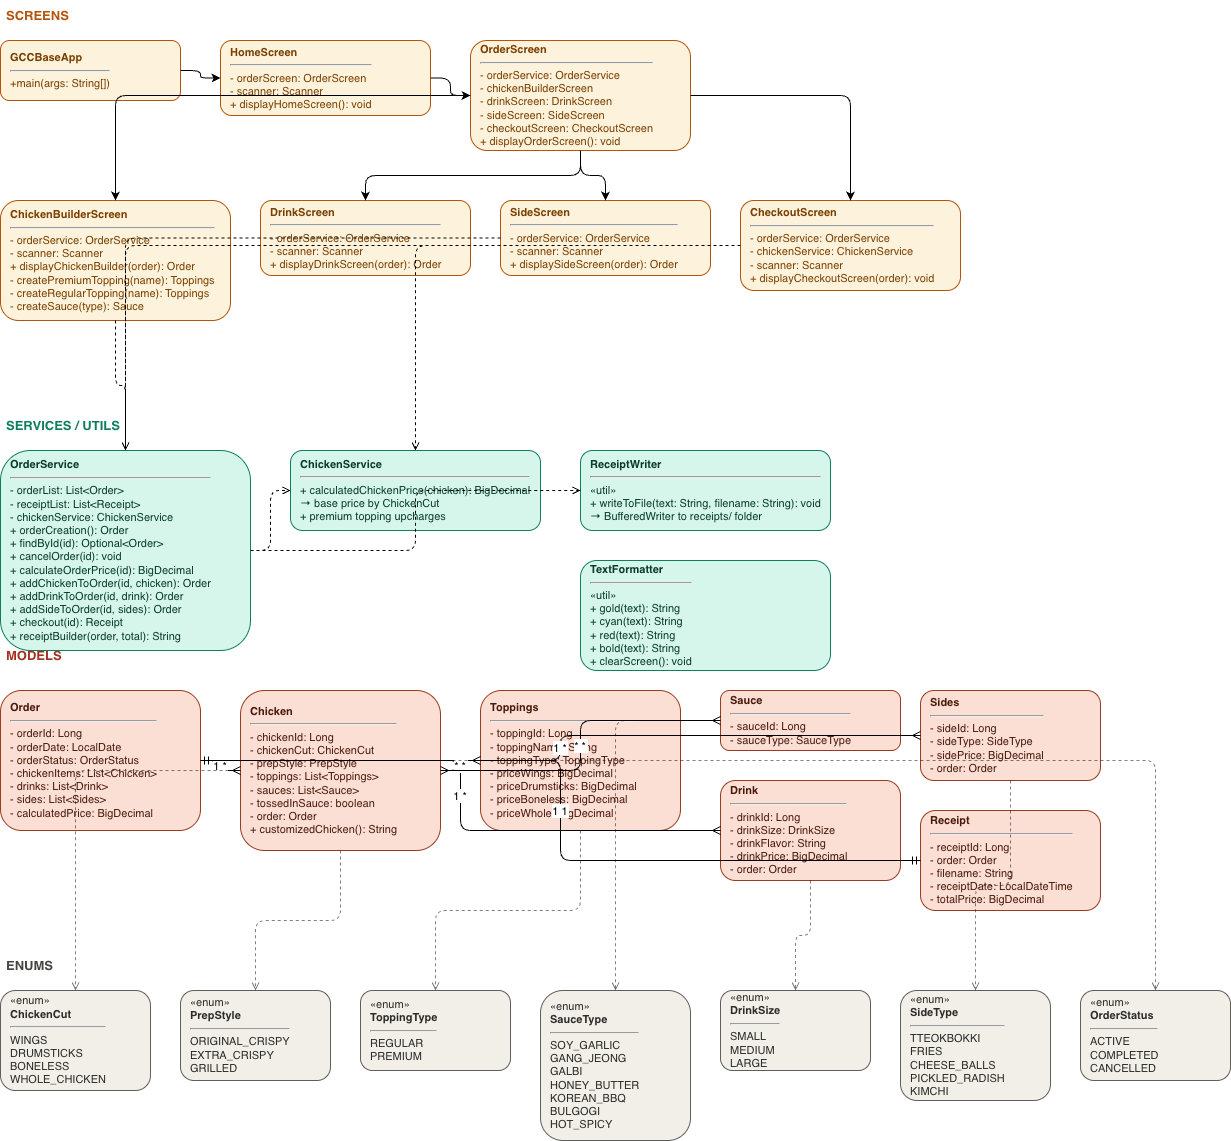

The diagram above was exported from draw.io. Its source (the exported page's mxGraphModel, read from the mxfile embedded in the PNG):
<mxGraphModel dx="1407" dy="1155" grid="1" gridSize="10" guides="1" tooltips="1" connect="1" arrows="1" fold="1" page="1" pageScale="1" pageWidth="850" pageHeight="1100" math="0" shadow="0">
  <root>
    <mxCell id="0" />
    <mxCell id="1" parent="0" />
    <mxCell id="gHhRaA1uqewNaWPNZ7lt-1" parent="1" style="text;html=1;strokeColor=none;fillColor=none;align=left;verticalAlign=middle;spacingLeft=4;spacingRight=4;overflow=hidden;rotatable=0;fontSize=13;fontColor=#B45309;" value="&lt;b&gt;SCREENS&lt;/b&gt;" vertex="1">
      <mxGeometry height="30" width="120" x="40" y="20" as="geometry" />
    </mxCell>
    <mxCell id="gHhRaA1uqewNaWPNZ7lt-2" parent="1" style="text;html=1;strokeColor=none;fillColor=none;align=left;verticalAlign=middle;spacingLeft=4;spacingRight=4;overflow=hidden;rotatable=0;fontSize=13;fontColor=#0D7F60;" value="&lt;b&gt;SERVICES / UTILS&lt;/b&gt;" vertex="1">
      <mxGeometry height="30" width="180" x="40" y="430" as="geometry" />
    </mxCell>
    <mxCell id="gHhRaA1uqewNaWPNZ7lt-3" parent="1" style="text;html=1;strokeColor=none;fillColor=none;align=left;verticalAlign=middle;spacingLeft=4;spacingRight=4;overflow=hidden;rotatable=0;fontSize=13;fontColor=#A33020;" value="&lt;b&gt;MODELS&lt;/b&gt;" vertex="1">
      <mxGeometry height="30" width="120" x="40" y="660" as="geometry" />
    </mxCell>
    <mxCell id="gHhRaA1uqewNaWPNZ7lt-4" parent="1" style="text;html=1;strokeColor=none;fillColor=none;align=left;verticalAlign=middle;spacingLeft=4;spacingRight=4;overflow=hidden;rotatable=0;fontSize=13;fontColor=#444441;" value="&lt;b&gt;ENUMS&lt;/b&gt;" vertex="1">
      <mxGeometry height="30" width="120" x="40" y="970" as="geometry" />
    </mxCell>
    <mxCell id="gHhRaA1uqewNaWPNZ7lt-5" parent="1" style="rounded=1;whiteSpace=wrap;html=1;fillColor=#FDF3DC;strokeColor=#B45309;fontColor=#7A3F00;fontSize=11;align=left;spacingLeft=8;" value="&lt;b&gt;GCCBaseApp&lt;/b&gt;&lt;hr/&gt;+main(args: String[])" vertex="1">
      <mxGeometry height="60" width="180" x="40" y="60" as="geometry" />
    </mxCell>
    <mxCell id="gHhRaA1uqewNaWPNZ7lt-6" parent="1" style="rounded=1;whiteSpace=wrap;html=1;fillColor=#FDF3DC;strokeColor=#B45309;fontColor=#7A3F00;fontSize=11;align=left;spacingLeft=8;" value="&lt;b&gt;HomeScreen&lt;/b&gt;&lt;hr/&gt;- orderScreen: OrderScreen&lt;br/&gt;- scanner: Scanner&lt;br/&gt;+ displayHomeScreen(): void" vertex="1">
      <mxGeometry height="75" width="210" x="260" y="60" as="geometry" />
    </mxCell>
    <mxCell id="gHhRaA1uqewNaWPNZ7lt-7" parent="1" style="rounded=1;whiteSpace=wrap;html=1;fillColor=#FDF3DC;strokeColor=#B45309;fontColor=#7A3F00;fontSize=11;align=left;spacingLeft=8;" value="&lt;b&gt;OrderScreen&lt;/b&gt;&lt;hr/&gt;- orderService: OrderService&lt;br/&gt;- chickenBuilderScreen&lt;br/&gt;- drinkScreen: DrinkScreen&lt;br/&gt;- sideScreen: SideScreen&lt;br/&gt;- checkoutScreen: CheckoutScreen&lt;br/&gt;+ displayOrderScreen(): void" vertex="1">
      <mxGeometry height="110" width="220" x="510" y="60" as="geometry" />
    </mxCell>
    <mxCell id="gHhRaA1uqewNaWPNZ7lt-8" parent="1" style="rounded=1;whiteSpace=wrap;html=1;fillColor=#FDF3DC;strokeColor=#B45309;fontColor=#7A3F00;fontSize=11;align=left;spacingLeft=8;" value="&lt;b&gt;ChickenBuilderScreen&lt;/b&gt;&lt;hr/&gt;- orderService: OrderService&lt;br/&gt;- scanner: Scanner&lt;br/&gt;+ displayChickenBuilder(order): Order&lt;br/&gt;- createPremiumTopping(name): Toppings&lt;br/&gt;- createRegularTopping(name): Toppings&lt;br/&gt;- createSauce(type): Sauce" vertex="1">
      <mxGeometry height="120" width="230" x="40" y="220" as="geometry" />
    </mxCell>
    <mxCell id="gHhRaA1uqewNaWPNZ7lt-9" parent="1" style="rounded=1;whiteSpace=wrap;html=1;fillColor=#FDF3DC;strokeColor=#B45309;fontColor=#7A3F00;fontSize=11;align=left;spacingLeft=8;" value="&lt;b&gt;DrinkScreen&lt;/b&gt;&lt;hr/&gt;- orderService: OrderService&lt;br/&gt;- scanner: Scanner&lt;br/&gt;+ displayDrinkScreen(order): Order" vertex="1">
      <mxGeometry height="75" width="210" x="300" y="220" as="geometry" />
    </mxCell>
    <mxCell id="gHhRaA1uqewNaWPNZ7lt-10" parent="1" style="rounded=1;whiteSpace=wrap;html=1;fillColor=#FDF3DC;strokeColor=#B45309;fontColor=#7A3F00;fontSize=11;align=left;spacingLeft=8;" value="&lt;b&gt;SideScreen&lt;/b&gt;&lt;hr/&gt;- orderService: OrderService&lt;br/&gt;- scanner: Scanner&lt;br/&gt;+ displaySideScreen(order): Order" vertex="1">
      <mxGeometry height="75" width="210" x="540" y="220" as="geometry" />
    </mxCell>
    <mxCell id="gHhRaA1uqewNaWPNZ7lt-11" parent="1" style="rounded=1;whiteSpace=wrap;html=1;fillColor=#FDF3DC;strokeColor=#B45309;fontColor=#7A3F00;fontSize=11;align=left;spacingLeft=8;" value="&lt;b&gt;CheckoutScreen&lt;/b&gt;&lt;hr/&gt;- orderService: OrderService&lt;br/&gt;- chickenService: ChickenService&lt;br/&gt;- scanner: Scanner&lt;br/&gt;+ displayCheckoutScreen(order): void" vertex="1">
      <mxGeometry height="90" width="220" x="780" y="220" as="geometry" />
    </mxCell>
    <mxCell id="gHhRaA1uqewNaWPNZ7lt-12" parent="1" style="rounded=1;whiteSpace=wrap;html=1;fillColor=#D6F5EB;strokeColor=#0D7F60;fontColor=#083D2A;fontSize=11;align=left;spacingLeft=8;" value="&lt;b&gt;OrderService&lt;/b&gt;&lt;hr/&gt;- orderList: List&amp;lt;Order&amp;gt;&lt;br/&gt;- receiptList: List&amp;lt;Receipt&amp;gt;&lt;br/&gt;- chickenService: ChickenService&lt;br/&gt;+ orderCreation(): Order&lt;br/&gt;+ findById(id): Optional&amp;lt;Order&amp;gt;&lt;br/&gt;+ cancelOrder(id): void&lt;br/&gt;+ calculateOrderPrice(id): BigDecimal&lt;br/&gt;+ addChickenToOrder(id, chicken): Order&lt;br/&gt;+ addDrinkToOrder(id, drink): Order&lt;br/&gt;+ addSideToOrder(id, sides): Order&lt;br/&gt;+ checkout(id): Receipt&lt;br/&gt;+ receiptBuilder(order, total): String" vertex="1">
      <mxGeometry height="200" width="250" x="40" y="470" as="geometry" />
    </mxCell>
    <mxCell id="gHhRaA1uqewNaWPNZ7lt-13" parent="1" style="rounded=1;whiteSpace=wrap;html=1;fillColor=#D6F5EB;strokeColor=#0D7F60;fontColor=#083D2A;fontSize=11;align=left;spacingLeft=8;" value="&lt;b&gt;ChickenService&lt;/b&gt;&lt;hr/&gt;+ calculatedChickenPrice(chicken): BigDecimal&lt;br/&gt;  → base price by ChickenCut&lt;br/&gt;  + premium topping upcharges" vertex="1">
      <mxGeometry height="80" width="250" x="330" y="470" as="geometry" />
    </mxCell>
    <mxCell id="gHhRaA1uqewNaWPNZ7lt-14" parent="1" style="rounded=1;whiteSpace=wrap;html=1;fillColor=#D6F5EB;strokeColor=#0D7F60;fontColor=#083D2A;fontSize=11;align=left;spacingLeft=8;" value="&lt;b&gt;ReceiptWriter&lt;/b&gt;&lt;hr/&gt;&amp;laquo;util&amp;raquo;&lt;br/&gt;+ writeToFile(text: String, filename: String): void&lt;br/&gt;  → BufferedWriter to receipts/ folder" vertex="1">
      <mxGeometry height="80" width="250" x="620" y="470" as="geometry" />
    </mxCell>
    <mxCell id="gHhRaA1uqewNaWPNZ7lt-15" parent="1" style="rounded=1;whiteSpace=wrap;html=1;fillColor=#D6F5EB;strokeColor=#0D7F60;fontColor=#083D2A;fontSize=11;align=left;spacingLeft=8;" value="&lt;b&gt;TextFormatter&lt;/b&gt;&lt;hr/&gt;&amp;laquo;util&amp;raquo;&lt;br/&gt;+ gold(text): String&lt;br/&gt;+ cyan(text): String&lt;br/&gt;+ red(text): String&lt;br/&gt;+ bold(text): String&lt;br/&gt;+ clearScreen(): void" vertex="1">
      <mxGeometry height="110" width="250" x="620" y="580" as="geometry" />
    </mxCell>
    <mxCell id="gHhRaA1uqewNaWPNZ7lt-16" parent="1" style="rounded=1;whiteSpace=wrap;html=1;fillColor=#FBDED4;strokeColor=#993C1D;fontColor=#4A1B0C;fontSize=11;align=left;spacingLeft=8;" value="&lt;b&gt;Order&lt;/b&gt;&lt;hr/&gt;- orderId: Long&lt;br/&gt;- orderDate: LocalDate&lt;br/&gt;- orderStatus: OrderStatus&lt;br/&gt;- chickenItems: List&amp;lt;Chicken&amp;gt;&lt;br/&gt;- drinks: List&amp;lt;Drink&amp;gt;&lt;br/&gt;- sides: List&amp;lt;Sides&amp;gt;&lt;br/&gt;- calculatedPrice: BigDecimal" vertex="1">
      <mxGeometry height="140" width="200" x="40" y="710" as="geometry" />
    </mxCell>
    <mxCell id="gHhRaA1uqewNaWPNZ7lt-17" parent="1" style="rounded=1;whiteSpace=wrap;html=1;fillColor=#FBDED4;strokeColor=#993C1D;fontColor=#4A1B0C;fontSize=11;align=left;spacingLeft=8;" value="&lt;b&gt;Chicken&lt;/b&gt;&lt;hr/&gt;- chickenId: Long&lt;br/&gt;- chickenCut: ChickenCut&lt;br/&gt;- prepStyle: PrepStyle&lt;br/&gt;- toppings: List&amp;lt;Toppings&amp;gt;&lt;br/&gt;- sauces: List&amp;lt;Sauce&amp;gt;&lt;br/&gt;- tossedInSauce: boolean&lt;br/&gt;- order: Order&lt;br/&gt;+ customizedChicken(): String" vertex="1">
      <mxGeometry height="160" width="200" x="280" y="710" as="geometry" />
    </mxCell>
    <mxCell id="gHhRaA1uqewNaWPNZ7lt-18" parent="1" style="rounded=1;whiteSpace=wrap;html=1;fillColor=#FBDED4;strokeColor=#993C1D;fontColor=#4A1B0C;fontSize=11;align=left;spacingLeft=8;" value="&lt;b&gt;Toppings&lt;/b&gt;&lt;hr/&gt;- toppingId: Long&lt;br/&gt;- toppingName: String&lt;br/&gt;- toppingType: ToppingType&lt;br/&gt;- priceWings: BigDecimal&lt;br/&gt;- priceDrumsticks: BigDecimal&lt;br/&gt;- priceBoneless: BigDecimal&lt;br/&gt;- priceWhole: BigDecimal" vertex="1">
      <mxGeometry height="140" width="200" x="520" y="710" as="geometry" />
    </mxCell>
    <mxCell id="gHhRaA1uqewNaWPNZ7lt-19" parent="1" style="rounded=1;whiteSpace=wrap;html=1;fillColor=#FBDED4;strokeColor=#993C1D;fontColor=#4A1B0C;fontSize=11;align=left;spacingLeft=8;" value="&lt;b&gt;Sauce&lt;/b&gt;&lt;hr/&gt;- sauceId: Long&lt;br/&gt;- sauceType: SauceType" vertex="1">
      <mxGeometry height="60" width="180" x="760" y="710" as="geometry" />
    </mxCell>
    <mxCell id="gHhRaA1uqewNaWPNZ7lt-20" parent="1" style="rounded=1;whiteSpace=wrap;html=1;fillColor=#FBDED4;strokeColor=#993C1D;fontColor=#4A1B0C;fontSize=11;align=left;spacingLeft=8;" value="&lt;b&gt;Drink&lt;/b&gt;&lt;hr/&gt;- drinkId: Long&lt;br/&gt;- drinkSize: DrinkSize&lt;br/&gt;- drinkFlavor: String&lt;br/&gt;- drinkPrice: BigDecimal&lt;br/&gt;- order: Order" vertex="1">
      <mxGeometry height="100" width="180" x="760" y="800" as="geometry" />
    </mxCell>
    <mxCell id="gHhRaA1uqewNaWPNZ7lt-21" parent="1" style="rounded=1;whiteSpace=wrap;html=1;fillColor=#FBDED4;strokeColor=#993C1D;fontColor=#4A1B0C;fontSize=11;align=left;spacingLeft=8;" value="&lt;b&gt;Sides&lt;/b&gt;&lt;hr/&gt;- sideId: Long&lt;br/&gt;- sideType: SideType&lt;br/&gt;- sidePrice: BigDecimal&lt;br/&gt;- order: Order" vertex="1">
      <mxGeometry height="90" width="180" x="960" y="710" as="geometry" />
    </mxCell>
    <mxCell id="gHhRaA1uqewNaWPNZ7lt-22" parent="1" style="rounded=1;whiteSpace=wrap;html=1;fillColor=#FBDED4;strokeColor=#993C1D;fontColor=#4A1B0C;fontSize=11;align=left;spacingLeft=8;" value="&lt;b&gt;Receipt&lt;/b&gt;&lt;hr/&gt;- receiptId: Long&lt;br/&gt;- order: Order&lt;br/&gt;- filename: String&lt;br/&gt;- receiptDate: LocalDateTime&lt;br/&gt;- totalPrice: BigDecimal" vertex="1">
      <mxGeometry height="100" width="180" x="960" y="830" as="geometry" />
    </mxCell>
    <mxCell id="gHhRaA1uqewNaWPNZ7lt-23" parent="1" style="rounded=1;whiteSpace=wrap;html=1;fillColor=#F1EFE8;strokeColor=#5F5E5A;fontColor=#2C2C2A;fontSize=11;align=left;spacingLeft=8;" value="&amp;laquo;enum&amp;raquo;&lt;br/&gt;&lt;b&gt;ChickenCut&lt;/b&gt;&lt;hr/&gt;WINGS&lt;br/&gt;DRUMSTICKS&lt;br/&gt;BONELESS&lt;br/&gt;WHOLE_CHICKEN" vertex="1">
      <mxGeometry height="100" width="150" x="40" y="1010" as="geometry" />
    </mxCell>
    <mxCell id="gHhRaA1uqewNaWPNZ7lt-24" parent="1" style="rounded=1;whiteSpace=wrap;html=1;fillColor=#F1EFE8;strokeColor=#5F5E5A;fontColor=#2C2C2A;fontSize=11;align=left;spacingLeft=8;" value="&amp;laquo;enum&amp;raquo;&lt;br/&gt;&lt;b&gt;PrepStyle&lt;/b&gt;&lt;hr/&gt;ORIGINAL_CRISPY&lt;br/&gt;EXTRA_CRISPY&lt;br/&gt;GRILLED" vertex="1">
      <mxGeometry height="90" width="150" x="220" y="1010" as="geometry" />
    </mxCell>
    <mxCell id="gHhRaA1uqewNaWPNZ7lt-25" parent="1" style="rounded=1;whiteSpace=wrap;html=1;fillColor=#F1EFE8;strokeColor=#5F5E5A;fontColor=#2C2C2A;fontSize=11;align=left;spacingLeft=8;" value="&amp;laquo;enum&amp;raquo;&lt;br/&gt;&lt;b&gt;ToppingType&lt;/b&gt;&lt;hr/&gt;REGULAR&lt;br/&gt;PREMIUM" vertex="1">
      <mxGeometry height="80" width="150" x="400" y="1010" as="geometry" />
    </mxCell>
    <mxCell id="gHhRaA1uqewNaWPNZ7lt-26" parent="1" style="rounded=1;whiteSpace=wrap;html=1;fillColor=#F1EFE8;strokeColor=#5F5E5A;fontColor=#2C2C2A;fontSize=11;align=left;spacingLeft=8;" value="&amp;laquo;enum&amp;raquo;&lt;br/&gt;&lt;b&gt;SauceType&lt;/b&gt;&lt;hr/&gt;SOY_GARLIC&lt;br/&gt;GANG_JEONG&lt;br/&gt;GALBI&lt;br/&gt;HONEY_BUTTER&lt;br/&gt;KOREAN_BBQ&lt;br/&gt;BULGOGI&lt;br/&gt;HOT_SPICY" vertex="1">
      <mxGeometry height="150" width="150" x="580" y="1010" as="geometry" />
    </mxCell>
    <mxCell id="gHhRaA1uqewNaWPNZ7lt-27" parent="1" style="rounded=1;whiteSpace=wrap;html=1;fillColor=#F1EFE8;strokeColor=#5F5E5A;fontColor=#2C2C2A;fontSize=11;align=left;spacingLeft=8;" value="&amp;laquo;enum&amp;raquo;&lt;br/&gt;&lt;b&gt;DrinkSize&lt;/b&gt;&lt;hr/&gt;SMALL&lt;br/&gt;MEDIUM&lt;br/&gt;LARGE" vertex="1">
      <mxGeometry height="80" width="150" x="760" y="1010" as="geometry" />
    </mxCell>
    <mxCell id="gHhRaA1uqewNaWPNZ7lt-28" parent="1" style="rounded=1;whiteSpace=wrap;html=1;fillColor=#F1EFE8;strokeColor=#5F5E5A;fontColor=#2C2C2A;fontSize=11;align=left;spacingLeft=8;" value="&amp;laquo;enum&amp;raquo;&lt;br/&gt;&lt;b&gt;SideType&lt;/b&gt;&lt;hr/&gt;TTEOKBOKKI&lt;br/&gt;FRIES&lt;br/&gt;CHEESE_BALLS&lt;br/&gt;PICKLED_RADISH&lt;br/&gt;KIMCHI" vertex="1">
      <mxGeometry height="110" width="150" x="940" y="1010" as="geometry" />
    </mxCell>
    <mxCell id="gHhRaA1uqewNaWPNZ7lt-29" parent="1" style="rounded=1;whiteSpace=wrap;html=1;fillColor=#F1EFE8;strokeColor=#5F5E5A;fontColor=#2C2C2A;fontSize=11;align=left;spacingLeft=8;" value="&amp;laquo;enum&amp;raquo;&lt;br/&gt;&lt;b&gt;OrderStatus&lt;/b&gt;&lt;hr/&gt;ACTIVE&lt;br/&gt;COMPLETED&lt;br/&gt;CANCELLED" vertex="1">
      <mxGeometry height="90" width="150" x="1120" y="1010" as="geometry" />
    </mxCell>
    <mxCell id="gHhRaA1uqewNaWPNZ7lt-30" edge="1" parent="1" source="gHhRaA1uqewNaWPNZ7lt-5" style="edgeStyle=orthogonalEdgeStyle;" target="gHhRaA1uqewNaWPNZ7lt-6">
      <mxGeometry relative="1" as="geometry" />
    </mxCell>
    <mxCell id="gHhRaA1uqewNaWPNZ7lt-31" edge="1" parent="1" source="gHhRaA1uqewNaWPNZ7lt-6" style="edgeStyle=orthogonalEdgeStyle;" target="gHhRaA1uqewNaWPNZ7lt-7">
      <mxGeometry relative="1" as="geometry" />
    </mxCell>
    <mxCell id="gHhRaA1uqewNaWPNZ7lt-32" edge="1" parent="1" source="gHhRaA1uqewNaWPNZ7lt-7" style="edgeStyle=orthogonalEdgeStyle;" target="gHhRaA1uqewNaWPNZ7lt-8">
      <mxGeometry relative="1" as="geometry" />
    </mxCell>
    <mxCell id="gHhRaA1uqewNaWPNZ7lt-33" edge="1" parent="1" source="gHhRaA1uqewNaWPNZ7lt-7" style="edgeStyle=orthogonalEdgeStyle;" target="gHhRaA1uqewNaWPNZ7lt-9">
      <mxGeometry relative="1" as="geometry" />
    </mxCell>
    <mxCell id="gHhRaA1uqewNaWPNZ7lt-34" edge="1" parent="1" source="gHhRaA1uqewNaWPNZ7lt-7" style="edgeStyle=orthogonalEdgeStyle;" target="gHhRaA1uqewNaWPNZ7lt-10">
      <mxGeometry relative="1" as="geometry" />
    </mxCell>
    <mxCell id="gHhRaA1uqewNaWPNZ7lt-35" edge="1" parent="1" source="gHhRaA1uqewNaWPNZ7lt-7" style="edgeStyle=orthogonalEdgeStyle;" target="gHhRaA1uqewNaWPNZ7lt-11">
      <mxGeometry relative="1" as="geometry" />
    </mxCell>
    <mxCell id="gHhRaA1uqewNaWPNZ7lt-36" edge="1" parent="1" source="gHhRaA1uqewNaWPNZ7lt-8" style="edgeStyle=orthogonalEdgeStyle;dashed=1;endArrow=open;" target="gHhRaA1uqewNaWPNZ7lt-12">
      <mxGeometry relative="1" as="geometry" />
    </mxCell>
    <mxCell id="gHhRaA1uqewNaWPNZ7lt-37" edge="1" parent="1" source="gHhRaA1uqewNaWPNZ7lt-9" style="edgeStyle=orthogonalEdgeStyle;dashed=1;endArrow=open;" target="gHhRaA1uqewNaWPNZ7lt-12">
      <mxGeometry relative="1" as="geometry" />
    </mxCell>
    <mxCell id="gHhRaA1uqewNaWPNZ7lt-38" edge="1" parent="1" source="gHhRaA1uqewNaWPNZ7lt-10" style="edgeStyle=orthogonalEdgeStyle;dashed=1;endArrow=open;" target="gHhRaA1uqewNaWPNZ7lt-12">
      <mxGeometry relative="1" as="geometry" />
    </mxCell>
    <mxCell id="gHhRaA1uqewNaWPNZ7lt-39" edge="1" parent="1" source="gHhRaA1uqewNaWPNZ7lt-11" style="edgeStyle=orthogonalEdgeStyle;dashed=1;endArrow=open;" target="gHhRaA1uqewNaWPNZ7lt-12">
      <mxGeometry relative="1" as="geometry" />
    </mxCell>
    <mxCell id="gHhRaA1uqewNaWPNZ7lt-40" edge="1" parent="1" source="gHhRaA1uqewNaWPNZ7lt-11" style="edgeStyle=orthogonalEdgeStyle;dashed=1;endArrow=open;" target="gHhRaA1uqewNaWPNZ7lt-13">
      <mxGeometry relative="1" as="geometry" />
    </mxCell>
    <mxCell id="gHhRaA1uqewNaWPNZ7lt-41" edge="1" parent="1" source="gHhRaA1uqewNaWPNZ7lt-12" style="edgeStyle=orthogonalEdgeStyle;dashed=1;endArrow=open;" target="gHhRaA1uqewNaWPNZ7lt-13">
      <mxGeometry relative="1" as="geometry" />
    </mxCell>
    <mxCell id="gHhRaA1uqewNaWPNZ7lt-42" edge="1" parent="1" source="gHhRaA1uqewNaWPNZ7lt-12" style="edgeStyle=orthogonalEdgeStyle;dashed=1;endArrow=open;" target="gHhRaA1uqewNaWPNZ7lt-14">
      <mxGeometry relative="1" as="geometry" />
    </mxCell>
    <mxCell id="gHhRaA1uqewNaWPNZ7lt-43" edge="1" parent="1" source="gHhRaA1uqewNaWPNZ7lt-16" style="edgeStyle=orthogonalEdgeStyle;endArrow=ERmany;startArrow=ERmandOne;" target="gHhRaA1uqewNaWPNZ7lt-17" value="1     *">
      <mxGeometry relative="1" as="geometry" />
    </mxCell>
    <mxCell id="gHhRaA1uqewNaWPNZ7lt-44" edge="1" parent="1" source="gHhRaA1uqewNaWPNZ7lt-16" style="edgeStyle=orthogonalEdgeStyle;endArrow=ERmany;startArrow=ERmandOne;" target="gHhRaA1uqewNaWPNZ7lt-20" value="1     *">
      <mxGeometry relative="1" as="geometry" />
    </mxCell>
    <mxCell id="gHhRaA1uqewNaWPNZ7lt-45" edge="1" parent="1" source="gHhRaA1uqewNaWPNZ7lt-16" style="edgeStyle=orthogonalEdgeStyle;endArrow=ERmany;startArrow=ERmandOne;" target="gHhRaA1uqewNaWPNZ7lt-21" value="1     *">
      <mxGeometry relative="1" as="geometry" />
    </mxCell>
    <mxCell id="gHhRaA1uqewNaWPNZ7lt-46" edge="1" parent="1" source="gHhRaA1uqewNaWPNZ7lt-16" style="edgeStyle=orthogonalEdgeStyle;endArrow=ERmandOne;startArrow=ERmandOne;" target="gHhRaA1uqewNaWPNZ7lt-22" value="1     1">
      <mxGeometry relative="1" as="geometry" />
    </mxCell>
    <mxCell id="gHhRaA1uqewNaWPNZ7lt-47" edge="1" parent="1" source="gHhRaA1uqewNaWPNZ7lt-17" style="edgeStyle=orthogonalEdgeStyle;endArrow=ERmany;startArrow=ERmany;" target="gHhRaA1uqewNaWPNZ7lt-18" value="*     *">
      <mxGeometry relative="1" as="geometry" />
    </mxCell>
    <mxCell id="gHhRaA1uqewNaWPNZ7lt-48" edge="1" parent="1" source="gHhRaA1uqewNaWPNZ7lt-17" style="edgeStyle=orthogonalEdgeStyle;endArrow=ERmany;startArrow=ERmany;" target="gHhRaA1uqewNaWPNZ7lt-19" value="*     *">
      <mxGeometry relative="1" as="geometry" />
    </mxCell>
    <mxCell id="gHhRaA1uqewNaWPNZ7lt-49" edge="1" parent="1" source="gHhRaA1uqewNaWPNZ7lt-17" style="edgeStyle=orthogonalEdgeStyle;dashed=1;endArrow=open;opacity=50;" target="gHhRaA1uqewNaWPNZ7lt-23">
      <mxGeometry relative="1" as="geometry" />
    </mxCell>
    <mxCell id="gHhRaA1uqewNaWPNZ7lt-50" edge="1" parent="1" source="gHhRaA1uqewNaWPNZ7lt-17" style="edgeStyle=orthogonalEdgeStyle;dashed=1;endArrow=open;opacity=50;" target="gHhRaA1uqewNaWPNZ7lt-24">
      <mxGeometry relative="1" as="geometry" />
    </mxCell>
    <mxCell id="gHhRaA1uqewNaWPNZ7lt-51" edge="1" parent="1" source="gHhRaA1uqewNaWPNZ7lt-18" style="edgeStyle=orthogonalEdgeStyle;dashed=1;endArrow=open;opacity=50;" target="gHhRaA1uqewNaWPNZ7lt-25">
      <mxGeometry relative="1" as="geometry" />
    </mxCell>
    <mxCell id="gHhRaA1uqewNaWPNZ7lt-52" edge="1" parent="1" source="gHhRaA1uqewNaWPNZ7lt-19" style="edgeStyle=orthogonalEdgeStyle;dashed=1;endArrow=open;opacity=50;" target="gHhRaA1uqewNaWPNZ7lt-26">
      <mxGeometry relative="1" as="geometry" />
    </mxCell>
    <mxCell id="gHhRaA1uqewNaWPNZ7lt-53" edge="1" parent="1" source="gHhRaA1uqewNaWPNZ7lt-20" style="edgeStyle=orthogonalEdgeStyle;dashed=1;endArrow=open;opacity=50;" target="gHhRaA1uqewNaWPNZ7lt-27">
      <mxGeometry relative="1" as="geometry" />
    </mxCell>
    <mxCell id="gHhRaA1uqewNaWPNZ7lt-54" edge="1" parent="1" source="gHhRaA1uqewNaWPNZ7lt-21" style="edgeStyle=orthogonalEdgeStyle;dashed=1;endArrow=open;opacity=50;" target="gHhRaA1uqewNaWPNZ7lt-28">
      <mxGeometry relative="1" as="geometry" />
    </mxCell>
    <mxCell id="gHhRaA1uqewNaWPNZ7lt-55" edge="1" parent="1" source="gHhRaA1uqewNaWPNZ7lt-16" style="edgeStyle=orthogonalEdgeStyle;dashed=1;endArrow=open;opacity=50;" target="gHhRaA1uqewNaWPNZ7lt-29">
      <mxGeometry relative="1" as="geometry" />
    </mxCell>
  </root>
</mxGraphModel>